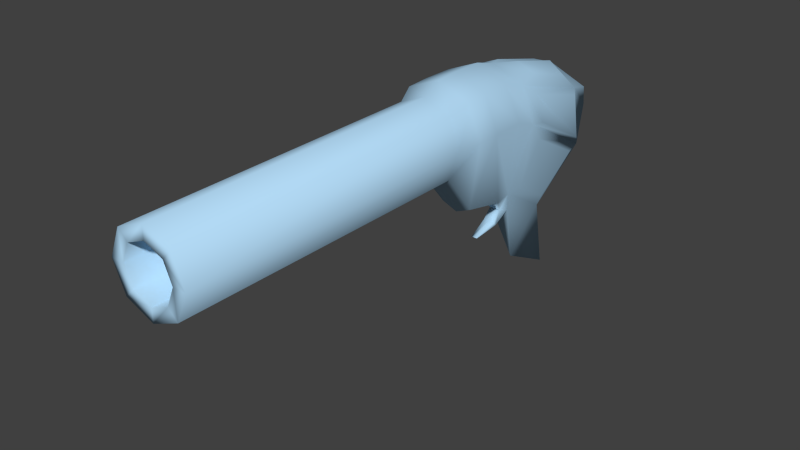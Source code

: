# Source: blaster.blend  (saved by Blender 2.71.0; exported with 4.5.12 LTS)
import bpy
from mathutils import Matrix  # noqa: F401  (used for matrix-valued properties, if any)

bpy.ops.wm.read_factory_settings(use_empty=True)
scene = bpy.context.scene
scene.name = 'Scene'

# ---- collections
col_collection_1 = bpy.data.collections.new('Collection 1'); scene.collection.children.link(col_collection_1)

# ---- materials (node trees are filled in below, after node groups)
mat_gunmaterial = bpy.data.materials.new('GunMaterial')
mat_gunmaterial.alpha_threshold = 0.0
mat_gunmaterial.use_transparent_shadow = False
mat_gunmaterial.diffuse_color = (0.4437, 0.6918, 0.9042, 1.0)
mat_gunmaterial.roughness = 0.5
mat_gunmaterial.specular_intensity = 0.75
mat_gunmaterial.line_color = (0.0, 0.0, 0.0, 1.0)

# ---- material node trees

# ---- world
world_world = bpy.data.worlds.new('World'); scene.world = world_world
world_world.color = (0.05088, 0.05088, 0.05088)
world_world.use_sun_shadow = False
world_world.sun_shadow_jitter_overblur = 0.0
world_world.cycles.sampling_method = 'MANUAL'
world_world.cycles.sample_map_resolution = 256

# ---- meshes
me_cylinder_001 = bpy.data.meshes.new('Cylinder.001')
me_cylinder_001.from_pydata([(0.0001979, 0.6782, -0.07912), (0.0001979, 0.5736, 2.614), (0.2581, 0.5714, -0.07912), (0.2178, 0.4834, 2.614), (0.3649, 0.3135, -0.07912), (0.308, 0.2658, 2.614), (0.1109, -0.4419, -0.5015), (0.2178, 0.04816, 2.614), (0.0001979, -0.4878, -0.5015), (0.0001979, -0.04198, 2.614), (-0.1105, -0.4419, -0.5015), (-0.2174, 0.04816, 2.614), (-0.3645, 0.3135, -0.07912), (-0.3076, 0.2658, 2.614), (-0.2577, 0.5714, -0.07912), (-0.2174, 0.4834, 2.614), (0.0001979, 0.4298, -1.298), (0.2227, 0.2735, -1.298), (0.1676, -0.261, -1.485), (0.1622, -0.6116, -0.9593), (0.0001979, -0.6787, -1.058), (-0.1618, -0.6116, -0.9593), (-0.1672, -0.261, -1.485), (-0.2223, 0.2735, -1.298), (0.0414, -0.5683, -0.6255), (0.0001979, -0.5667, -0.6255), (-0.041, -0.5683, -0.6255), (-0.3622, 0.307, 0.1053), (-0.1229, -0.3533, -0.1278), (0.0001979, -1.083, -0.8697), (-0.07359, -0.5786, -0.6772), (0.0001979, -0.4043, -0.1278), (0.0001979, -0.6309, -0.699), (0.1233, -0.3533, -0.1278), (0.07398, -0.5786, -0.6772), (0.0243, -0.715, -0.3643), (0.0001979, -0.7148, -0.3643), (-0.0239, -0.715, -0.3643), (0.09233, -1.217, -1.171), (0.0001979, -0.7798, -1.129), (-0.09193, -1.217, -1.171), (0.3626, 0.307, 0.1053), (-0.05318, -0.6696, -0.5642), (0.2565, 0.5633, 0.1053), (0.0001979, -0.7106, -0.563), (0.0001979, 0.6695, 0.1053), (0.05358, -0.6696, -0.5642), (-0.2561, 0.5633, 0.1053), (0.01733, 0.6021, 0.2693), (-0.1912, 0.5157, 0.2693), (-0.2947, 0.2658, 0.2693), (-0.1066, -0.03899, 0.1115), (0.0001979, -0.08323, 0.1115), (0.107, -0.03899, 0.1115), (0.2951, 0.2658, 0.2693), (0.2259, 0.5157, 0.2693), (-0.2513, 0.5728, -0.3322), (-0.0002341, 0.6768, -0.3322), (-0.3936, 0.3218, -0.3322), (-0.1135, -0.4107, -0.6224), (0.1139, -0.4107, -0.6224), (0.3767, 0.3218, -0.3322), (0.2508, 0.5728, -0.3322), (0.0001979, 0.6262, -0.5133), (-0.2647, 0.5165, -0.5133), (-0.3744, 0.2516, -0.5133), (0.0001979, 0.282, -1.519), (0.1756, 0.2094, -1.519), (0.3748, 0.2516, -0.5133), (0.2651, 0.5165, -0.5133), (0.04386, -0.6452, -0.5439), (-0.04347, -0.6452, -0.5439), (0.0001979, -0.6439, -0.5439), (0.1357, 0.034, -1.605), (-0.1353, 0.034, -1.605), (-0.1752, 0.2094, -1.519), (0.0001979, 0.1538, -1.606), (0.1454, 0.1206, 2.614), (0.2055, 0.2658, 2.614), (0.1454, 0.411, 2.614), (0.0001979, 0.4711, 2.614), (0.0001979, 0.06048, 2.614), (-0.145, 0.1206, 2.614), (-0.2051, 0.2658, 2.614), (-0.145, 0.411, 2.614), (0.1454, 0.1206, -0.5459), (0.2055, 0.2658, -0.5459), (0.1454, 0.411, -0.5459), (0.0001979, 0.4711, -0.5459), (0.0001979, 0.06048, -0.5459), (-0.145, 0.1206, -0.5459), (-0.2051, 0.2658, -0.5459), (-0.145, 0.411, -0.5459), (0.2131, -0.2601, -1.313), (0.2093, -0.5086, -0.9406), (0.175, -0.3662, -0.7017), (0.36, 0.1033, -0.6244), (0.2852, 0.2533, -1.21), (0.2443, -0.1437, -1.348), (0.3796, 0.2371, -0.6262), (0.3167, 0.4339, -0.6262), (0.08563, 0.5015, -1.142), (0.2096, 0.4144, -1.142), (0.08563, 0.611, -0.7041), (0.2332, 0.5498, -0.7041), (-0.06719, 0.4786, -1.156), (-0.2029, 0.3832, -1.156), (-0.06719, 0.5984, -0.6771), (-0.2288, 0.5315, -0.6771), (-0.2366, -0.1395, -1.358), (-0.2776, 0.2588, -1.219), (-0.3092, 0.4398, -0.6341), (-0.391, 0.2425, -0.6341), (-0.2026, -0.5187, -0.9406), (-0.2065, -0.2675, -1.317), (-0.168, -0.3747, -0.6992), (-0.3549, 0.09982, -0.621)], [], [(48, 1, 3, 55), (55, 3, 5, 54), (54, 5, 7, 53), (53, 7, 9, 52), (52, 9, 11, 51), (51, 11, 13, 50), (1, 15, 84, 80), (49, 15, 1, 48), (50, 13, 15, 49), (64, 63, 107, 108), (65, 64, 111, 112), (22, 23, 75, 74), (40, 39, 38), (59, 58, 65), (69, 68, 99, 100), (63, 69, 104, 103), (30, 32, 44, 42), (43, 55, 54, 41), (38, 29, 40), (8, 10, 26, 25), (6, 8, 25, 24), (32, 34, 46, 44), (45, 48, 55, 43), (12, 27, 47, 14), (14, 47, 45, 0), (10, 28, 27, 12), (8, 31, 28, 10), (36, 37, 42, 44), (35, 36, 44, 46), (34, 32, 29), (34, 24, 70, 35, 46), (26, 30, 42, 37, 71), (21, 20, 39, 40), (72, 71, 37, 36), (70, 72, 36, 35), (6, 33, 31, 8), (4, 41, 33, 6), (2, 43, 41, 4), (23, 16, 66, 75), (32, 30, 29), (0, 45, 43, 2), (20, 19, 38, 39), (10, 59, 21, 29, 30, 26), (29, 21, 40), (19, 29, 38), (41, 54, 53, 33), (33, 53, 52, 31), (31, 52, 51, 28), (28, 51, 50, 27), (47, 49, 48, 45), (27, 50, 49, 47), (14, 0, 57, 56), (12, 14, 56, 58), (10, 12, 58, 59), (4, 6, 60, 61), (2, 4, 61, 62), (0, 2, 62, 57), (56, 57, 63, 64), (58, 56, 64, 65), (3, 1, 80, 79), (21, 59, 115, 113), (62, 61, 68, 69), (57, 62, 69, 63), (21, 22, 20), (19, 20, 18), (20, 22, 18), (18, 22, 74, 73), (25, 26, 71, 72), (24, 25, 72, 70), (68, 60, 95, 96), (19, 60, 6, 24, 34, 29), (61, 60, 68), (17, 18, 73, 67), (16, 17, 67, 66), (5, 3, 79, 78), (7, 5, 78, 77), (9, 7, 77, 81), (11, 9, 81, 82), (13, 11, 82, 83), (15, 13, 83, 84), (79, 80, 88, 87), (66, 67, 76), (67, 73, 76), (74, 75, 76), (73, 74, 76), (75, 66, 76), (87, 88, 92, 91, 90, 89, 85, 86), (78, 79, 87, 86), (77, 78, 86, 85), (81, 77, 85, 89), (82, 81, 89, 90), (83, 82, 90, 91), (84, 83, 91, 92), (80, 84, 92, 88), (96, 95, 94, 93), (60, 19, 94, 95), (18, 68, 96, 93), (19, 18, 93, 94), (100, 99, 98, 97), (17, 69, 100, 97), (68, 18, 98, 99), (18, 17, 97, 98), (103, 104, 102, 101), (69, 17, 102, 104), (16, 63, 103, 101), (17, 16, 101, 102), (108, 107, 105, 106), (23, 64, 108, 106), (63, 16, 105, 107), (16, 23, 106, 105), (112, 111, 110, 109), (22, 65, 112, 109), (64, 23, 110, 111), (23, 22, 109, 110), (115, 116, 114, 113), (59, 65, 116, 115), (65, 22, 114, 116), (22, 21, 113, 114)])
me_cylinder_001.polygons.foreach_set('use_smooth', [True] * 118)
me_cylinder_001.materials.append(mat_gunmaterial)
me_cylinder_001.use_remesh_preserve_volume = False
me_cylinder_001.use_remesh_preserve_attributes = False
me_cylinder_001.use_mirror_vertex_groups = False
me_cylinder_001.update()

# ---- objects
ob_cylinder = bpy.data.objects.new('Cylinder', me_cylinder_001)

# ---- transforms, parenting, visibility, modifiers, constraints
ob_cylinder.location = (0.0, 0.0, -1.863e-09)
ob_cylinder.rotation_euler = (1.571, -0.0, 0.0)
ob_cylinder.scale = (0.2083, 0.2083, 0.2083)
ob_cylinder.lineart.crease_threshold = 0.0

# ---- collection membership
col_collection_1.objects.link(ob_cylinder)

# ---- scene / render settings (as saved in the file)
scene.frame_start = 1; scene.frame_end = 250; scene.frame_set(1)
scene.render.engine = 'BLENDER_EEVEE_NEXT'
scene.render.resolution_percentage = 50
scene.render.dither_intensity = 0.0
scene.cycles.use_denoising = False
scene.cycles.samples = 10
scene.cycles.sampling_pattern = 'TABULATED_SOBOL'
scene.cycles.light_sampling_threshold = 0.0
scene.cycles.use_adaptive_sampling = False
scene.cycles.use_light_tree = False
scene.cycles.blur_glossy = 0.0
scene.cycles.volume_bounces = 1
scene.cycles.pixel_filter_type = 'GAUSSIAN'
scene.cycles.sample_clamp_indirect = 0.0
scene.view_settings.view_transform = 'Standard'
bpy.context.view_layer.update()

# ---- added for rendering (the .blend has no active camera and no usable light): camera, sun
cam_auto = bpy.data.cameras.new('AutoCamera')
cam_auto.lens = 50.0
cam_auto.sensor_width = 36.0
cam_auto.clip_end = 1000.0
ob_auto_camera = bpy.data.objects.new('AutoCamera', cam_auto)
scene.collection.objects.link(ob_auto_camera)
ob_auto_camera.location = (0.902224, -1.18934, 0.666844)
ob_auto_camera.rotation_euler = (1.09748, -7.21219e-08, 0.694738)
scene.camera = ob_auto_camera
light_auto_sun = bpy.data.lights.new('AutoSun', 'SUN')
light_auto_sun.energy = 3.0
light_auto_sun.angle = 0.0523599
ob_auto_sun = bpy.data.objects.new('AutoSun', light_auto_sun)
scene.collection.objects.link(ob_auto_sun)
ob_auto_sun.rotation_euler = (0.872665, 0.174533, 0.523599)
bpy.context.view_layer.update()
